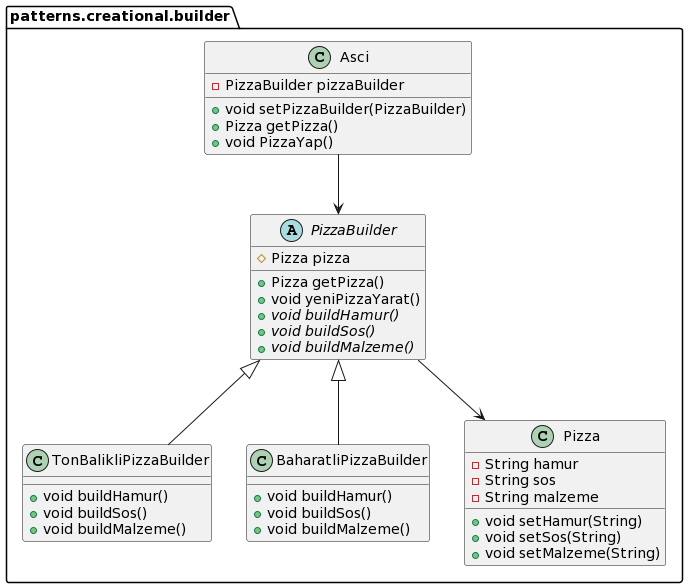

The diagram above was rendered by PlantUML. Its source (embedded in the PNG):
@startuml
class patterns.creational.builder.TonBalikliPizzaBuilder {
+ void buildHamur()
+ void buildSos()
+ void buildMalzeme()
}
class patterns.creational.builder.BaharatliPizzaBuilder {
+ void buildHamur()
+ void buildSos()
+ void buildMalzeme()
}
class patterns.creational.builder.Pizza {
- String hamur
- String sos
- String malzeme
+ void setHamur(String)
+ void setSos(String)
+ void setMalzeme(String)
}
class patterns.creational.builder.Asci {
- PizzaBuilder pizzaBuilder
+ void setPizzaBuilder(PizzaBuilder)
+ Pizza getPizza()
+ void PizzaYap()
}
abstract class patterns.creational.builder.PizzaBuilder {
# Pizza pizza
+ Pizza getPizza()
+ void yeniPizzaYarat()
+ {abstract}void buildHamur()
+ {abstract}void buildSos()
+ {abstract}void buildMalzeme()
}
patterns.creational.builder.Asci --> patterns.creational.builder.PizzaBuilder
patterns.creational.builder.PizzaBuilder --> patterns.creational.builder.Pizza
patterns.creational.builder.PizzaBuilder <|-- patterns.creational.builder.TonBalikliPizzaBuilder
patterns.creational.builder.PizzaBuilder <|-- patterns.creational.builder.BaharatliPizzaBuilder
@enduml